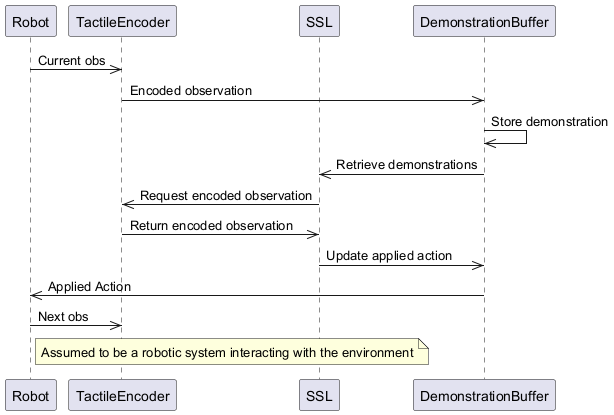

The diagram above was rendered by PlantUML. Its source (embedded in the PNG):
@startuml
participant Robot
participant TactileEncoder
participant SSL
participant DemonstrationBuffer
Robot ->> TactileEncoder: Current obs
TactileEncoder ->> DemonstrationBuffer: Encoded observation
DemonstrationBuffer ->> DemonstrationBuffer: Store demonstration
DemonstrationBuffer ->> SSL: Retrieve demonstrations
SSL ->> TactileEncoder: Request encoded observation
TactileEncoder ->> SSL: Return encoded observation
SSL ->> DemonstrationBuffer: Update applied action
DemonstrationBuffer ->> Robot: Applied Action
Robot ->> TactileEncoder: Next obs
note right of Robot: Assumed to be a robotic system interacting with the environment
@enduml